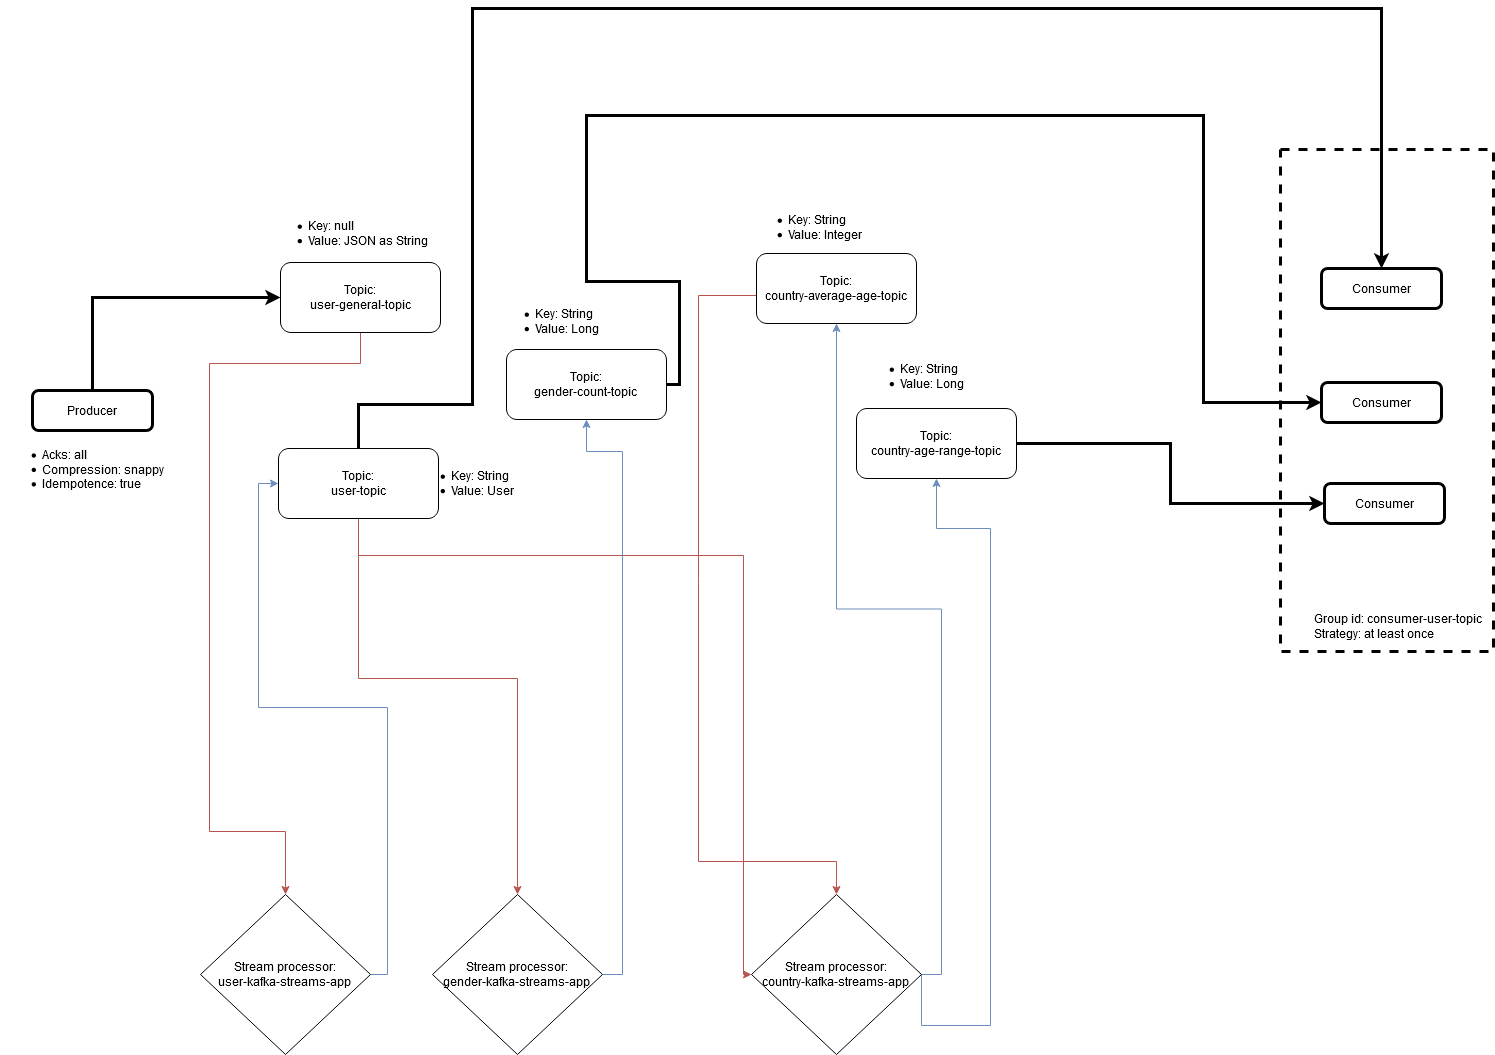

The diagram above was exported from draw.io. Its source (the exported page's mxGraphModel, read from the mxfile embedded in the PNG):
<mxGraphModel dx="2047" dy="2291" grid="0" gridSize="10" guides="1" tooltips="1" connect="1" arrows="1" fold="1" page="1" pageScale="1" pageWidth="827" pageHeight="1169" math="0" shadow="0">
  <root>
    <mxCell id="WIyWlLk6GJQsqaUBKTNV-0" />
    <mxCell id="WIyWlLk6GJQsqaUBKTNV-1" parent="WIyWlLk6GJQsqaUBKTNV-0" />
    <mxCell id="soKwLmHzYzDda5PrWiu8-31" style="edgeStyle=orthogonalEdgeStyle;rounded=0;orthogonalLoop=1;jettySize=auto;html=1;exitX=0.5;exitY=0;exitDx=0;exitDy=0;entryX=0;entryY=0.5;entryDx=0;entryDy=0;strokeWidth=3;" parent="WIyWlLk6GJQsqaUBKTNV-1" source="WIyWlLk6GJQsqaUBKTNV-3" target="soKwLmHzYzDda5PrWiu8-3" edge="1">
      <mxGeometry relative="1" as="geometry" />
    </mxCell>
    <mxCell id="WIyWlLk6GJQsqaUBKTNV-3" value="Producer" style="rounded=1;whiteSpace=wrap;html=1;fontSize=12;glass=0;strokeWidth=3;shadow=0;" parent="WIyWlLk6GJQsqaUBKTNV-1" vertex="1">
      <mxGeometry x="-140" y="324" width="120" height="40" as="geometry" />
    </mxCell>
    <mxCell id="soKwLmHzYzDda5PrWiu8-0" value="&lt;div align=&quot;left&quot;&gt;&lt;ul&gt;&lt;li&gt;Acks: all&lt;/li&gt;&lt;li&gt;Compression: snappy&lt;/li&gt;&lt;li&gt;Idempotence: true&lt;/li&gt;&lt;/ul&gt;&lt;/div&gt;" style="text;html=1;strokeColor=none;fillColor=none;align=left;verticalAlign=middle;whiteSpace=wrap;rounded=0;labelPosition=center;verticalLabelPosition=middle;" parent="WIyWlLk6GJQsqaUBKTNV-1" vertex="1">
      <mxGeometry x="-172" y="373" width="200" height="60" as="geometry" />
    </mxCell>
    <mxCell id="soKwLmHzYzDda5PrWiu8-5" style="edgeStyle=orthogonalEdgeStyle;rounded=0;orthogonalLoop=1;jettySize=auto;html=1;exitX=0.5;exitY=1;exitDx=0;exitDy=0;entryX=0.5;entryY=0;entryDx=0;entryDy=0;fillColor=#f8cecc;strokeColor=#b85450;" parent="WIyWlLk6GJQsqaUBKTNV-1" source="soKwLmHzYzDda5PrWiu8-3" target="soKwLmHzYzDda5PrWiu8-4" edge="1">
      <mxGeometry relative="1" as="geometry">
        <Array as="points">
          <mxPoint x="188" y="297" />
          <mxPoint x="37" y="297" />
          <mxPoint x="37" y="765" />
          <mxPoint x="113" y="765" />
        </Array>
      </mxGeometry>
    </mxCell>
    <mxCell id="soKwLmHzYzDda5PrWiu8-3" value="&lt;div&gt;Topic:&lt;/div&gt;&lt;div&gt;user-general-topic&lt;/div&gt;" style="rounded=1;whiteSpace=wrap;html=1;labelBackgroundColor=none;" parent="WIyWlLk6GJQsqaUBKTNV-1" vertex="1">
      <mxGeometry x="108" y="196" width="160" height="70" as="geometry" />
    </mxCell>
    <mxCell id="soKwLmHzYzDda5PrWiu8-8" style="edgeStyle=orthogonalEdgeStyle;rounded=0;orthogonalLoop=1;jettySize=auto;html=1;exitX=1;exitY=0.5;exitDx=0;exitDy=0;entryX=0;entryY=0.5;entryDx=0;entryDy=0;fillColor=#dae8fc;strokeColor=#6c8ebf;" parent="WIyWlLk6GJQsqaUBKTNV-1" source="soKwLmHzYzDda5PrWiu8-4" target="soKwLmHzYzDda5PrWiu8-7" edge="1">
      <mxGeometry relative="1" as="geometry">
        <Array as="points">
          <mxPoint x="215" y="908" />
          <mxPoint x="215" y="641" />
          <mxPoint x="86" y="641" />
          <mxPoint x="86" y="417" />
        </Array>
      </mxGeometry>
    </mxCell>
    <mxCell id="soKwLmHzYzDda5PrWiu8-4" value="&lt;div&gt;Stream processor:&lt;/div&gt;&lt;div&gt;user-kafka-streams-app&lt;br&gt;&lt;/div&gt;" style="rhombus;whiteSpace=wrap;html=1;" parent="WIyWlLk6GJQsqaUBKTNV-1" vertex="1">
      <mxGeometry x="28" y="828" width="170" height="160" as="geometry" />
    </mxCell>
    <mxCell id="soKwLmHzYzDda5PrWiu8-6" value="&lt;ul&gt;&lt;li&gt;Key: null&lt;/li&gt;&lt;li&gt;Value: JSON as String&lt;/li&gt;&lt;/ul&gt;" style="text;html=1;strokeColor=none;fillColor=none;align=left;verticalAlign=middle;whiteSpace=wrap;rounded=0;" parent="WIyWlLk6GJQsqaUBKTNV-1" vertex="1">
      <mxGeometry x="94" y="147" width="170" height="40" as="geometry" />
    </mxCell>
    <mxCell id="soKwLmHzYzDda5PrWiu8-14" style="edgeStyle=orthogonalEdgeStyle;rounded=0;orthogonalLoop=1;jettySize=auto;html=1;exitX=1;exitY=0.5;exitDx=0;exitDy=0;entryX=0;entryY=0.5;entryDx=0;entryDy=0;" parent="WIyWlLk6GJQsqaUBKTNV-1" source="soKwLmHzYzDda5PrWiu8-7" target="soKwLmHzYzDda5PrWiu8-9" edge="1">
      <mxGeometry relative="1" as="geometry" />
    </mxCell>
    <mxCell id="soKwLmHzYzDda5PrWiu8-44" style="edgeStyle=orthogonalEdgeStyle;rounded=0;orthogonalLoop=1;jettySize=auto;html=1;exitX=0.5;exitY=1;exitDx=0;exitDy=0;fillColor=#f8cecc;strokeColor=#b85450;entryX=0.5;entryY=0;entryDx=0;entryDy=0;" parent="WIyWlLk6GJQsqaUBKTNV-1" source="soKwLmHzYzDda5PrWiu8-7" target="soKwLmHzYzDda5PrWiu8-24" edge="1">
      <mxGeometry relative="1" as="geometry">
        <Array as="points">
          <mxPoint x="186" y="612" />
          <mxPoint x="345" y="612" />
        </Array>
      </mxGeometry>
    </mxCell>
    <mxCell id="soKwLmHzYzDda5PrWiu8-45" style="edgeStyle=orthogonalEdgeStyle;rounded=0;orthogonalLoop=1;jettySize=auto;html=1;exitX=0.5;exitY=1;exitDx=0;exitDy=0;fillColor=#f8cecc;strokeColor=#b85450;" parent="WIyWlLk6GJQsqaUBKTNV-1" source="soKwLmHzYzDda5PrWiu8-7" target="soKwLmHzYzDda5PrWiu8-10" edge="1">
      <mxGeometry relative="1" as="geometry">
        <Array as="points">
          <mxPoint x="186" y="489" />
          <mxPoint x="571" y="489" />
          <mxPoint x="571" y="908" />
        </Array>
      </mxGeometry>
    </mxCell>
    <mxCell id="soKwLmHzYzDda5PrWiu8-51" style="edgeStyle=orthogonalEdgeStyle;rounded=0;orthogonalLoop=1;jettySize=auto;html=1;exitX=0.5;exitY=0;exitDx=0;exitDy=0;entryX=0.5;entryY=0;entryDx=0;entryDy=0;shadow=0;sketch=0;strokeWidth=3;" parent="WIyWlLk6GJQsqaUBKTNV-1" source="soKwLmHzYzDda5PrWiu8-7" target="soKwLmHzYzDda5PrWiu8-50" edge="1">
      <mxGeometry relative="1" as="geometry">
        <Array as="points">
          <mxPoint x="186" y="338" />
          <mxPoint x="300" y="338" />
          <mxPoint x="300" y="-58" />
          <mxPoint x="1209" y="-58" />
        </Array>
      </mxGeometry>
    </mxCell>
    <mxCell id="soKwLmHzYzDda5PrWiu8-7" value="&lt;div&gt;Topic:&lt;/div&gt;&lt;div&gt;user-topic&lt;/div&gt;" style="rounded=1;whiteSpace=wrap;html=1;" parent="WIyWlLk6GJQsqaUBKTNV-1" vertex="1">
      <mxGeometry x="106" y="382" width="160" height="70" as="geometry" />
    </mxCell>
    <mxCell id="soKwLmHzYzDda5PrWiu8-9" value="&lt;ul&gt;&lt;li&gt;Key: String&lt;br&gt;&lt;/li&gt;&lt;li&gt;Value: User&lt;br&gt;&lt;/li&gt;&lt;/ul&gt;" style="text;html=1;strokeColor=none;fillColor=none;align=left;verticalAlign=middle;whiteSpace=wrap;rounded=0;" parent="WIyWlLk6GJQsqaUBKTNV-1" vertex="1">
      <mxGeometry x="237" y="397" width="170" height="40" as="geometry" />
    </mxCell>
    <mxCell id="soKwLmHzYzDda5PrWiu8-47" style="edgeStyle=orthogonalEdgeStyle;rounded=0;orthogonalLoop=1;jettySize=auto;html=1;exitX=1;exitY=0.5;exitDx=0;exitDy=0;entryX=0.5;entryY=1;entryDx=0;entryDy=0;fillColor=#dae8fc;strokeColor=#6c8ebf;" parent="WIyWlLk6GJQsqaUBKTNV-1" source="soKwLmHzYzDda5PrWiu8-10" target="soKwLmHzYzDda5PrWiu8-15" edge="1">
      <mxGeometry relative="1" as="geometry" />
    </mxCell>
    <mxCell id="soKwLmHzYzDda5PrWiu8-49" style="edgeStyle=orthogonalEdgeStyle;rounded=0;orthogonalLoop=1;jettySize=auto;html=1;exitX=1;exitY=0.5;exitDx=0;exitDy=0;entryX=0.5;entryY=1;entryDx=0;entryDy=0;fillColor=#dae8fc;strokeColor=#6c8ebf;" parent="WIyWlLk6GJQsqaUBKTNV-1" source="soKwLmHzYzDda5PrWiu8-10" target="soKwLmHzYzDda5PrWiu8-26" edge="1">
      <mxGeometry relative="1" as="geometry">
        <Array as="points">
          <mxPoint x="749" y="959" />
          <mxPoint x="818" y="959" />
          <mxPoint x="818" y="462" />
          <mxPoint x="764" y="462" />
        </Array>
      </mxGeometry>
    </mxCell>
    <mxCell id="soKwLmHzYzDda5PrWiu8-10" value="&lt;div&gt;Stream processor:&lt;/div&gt;&lt;div&gt;country-kafka-streams-app&lt;br&gt;&lt;/div&gt;" style="rhombus;whiteSpace=wrap;html=1;" parent="WIyWlLk6GJQsqaUBKTNV-1" vertex="1">
      <mxGeometry x="579" y="828" width="170" height="160" as="geometry" />
    </mxCell>
    <mxCell id="soKwLmHzYzDda5PrWiu8-48" style="edgeStyle=orthogonalEdgeStyle;rounded=0;orthogonalLoop=1;jettySize=auto;html=1;exitX=0;exitY=0.5;exitDx=0;exitDy=0;entryX=0.5;entryY=0;entryDx=0;entryDy=0;fillColor=#f8cecc;strokeColor=#b85450;" parent="WIyWlLk6GJQsqaUBKTNV-1" source="soKwLmHzYzDda5PrWiu8-15" target="soKwLmHzYzDda5PrWiu8-10" edge="1">
      <mxGeometry relative="1" as="geometry">
        <Array as="points">
          <mxPoint x="584" y="229" />
          <mxPoint x="526" y="229" />
          <mxPoint x="526" y="795" />
          <mxPoint x="664" y="795" />
        </Array>
      </mxGeometry>
    </mxCell>
    <mxCell id="soKwLmHzYzDda5PrWiu8-15" value="&lt;div&gt;Topic:&lt;/div&gt;&lt;div&gt;country-average-age-topic&lt;/div&gt;" style="rounded=1;whiteSpace=wrap;html=1;" parent="WIyWlLk6GJQsqaUBKTNV-1" vertex="1">
      <mxGeometry x="584" y="187" width="160" height="70" as="geometry" />
    </mxCell>
    <mxCell id="soKwLmHzYzDda5PrWiu8-19" value="&lt;ul&gt;&lt;li&gt;Key: String&lt;br&gt;&lt;/li&gt;&lt;li&gt;Value: Integer&lt;/li&gt;&lt;/ul&gt;" style="text;html=1;strokeColor=none;fillColor=none;align=left;verticalAlign=middle;whiteSpace=wrap;rounded=0;" parent="WIyWlLk6GJQsqaUBKTNV-1" vertex="1">
      <mxGeometry x="574" y="141" width="170" height="40" as="geometry" />
    </mxCell>
    <mxCell id="soKwLmHzYzDda5PrWiu8-56" style="edgeStyle=orthogonalEdgeStyle;rounded=0;sketch=0;orthogonalLoop=1;jettySize=auto;html=1;exitX=1;exitY=0.5;exitDx=0;exitDy=0;entryX=0;entryY=0.5;entryDx=0;entryDy=0;shadow=0;strokeWidth=3;" parent="WIyWlLk6GJQsqaUBKTNV-1" source="soKwLmHzYzDda5PrWiu8-22" target="soKwLmHzYzDda5PrWiu8-54" edge="1">
      <mxGeometry relative="1" as="geometry">
        <Array as="points">
          <mxPoint x="507" y="318" />
          <mxPoint x="507" y="215" />
          <mxPoint x="414" y="215" />
          <mxPoint x="414" y="49" />
          <mxPoint x="1031" y="49" />
          <mxPoint x="1031" y="336" />
        </Array>
      </mxGeometry>
    </mxCell>
    <mxCell id="soKwLmHzYzDda5PrWiu8-22" value="&lt;div&gt;Topic:&lt;/div&gt;&lt;div&gt;gender-count-topic&lt;br&gt;&lt;/div&gt;" style="rounded=1;whiteSpace=wrap;html=1;" parent="WIyWlLk6GJQsqaUBKTNV-1" vertex="1">
      <mxGeometry x="334" y="283" width="160" height="70" as="geometry" />
    </mxCell>
    <mxCell id="soKwLmHzYzDda5PrWiu8-46" style="edgeStyle=orthogonalEdgeStyle;rounded=0;orthogonalLoop=1;jettySize=auto;html=1;exitX=1;exitY=0.5;exitDx=0;exitDy=0;entryX=0.5;entryY=1;entryDx=0;entryDy=0;fillColor=#dae8fc;strokeColor=#6c8ebf;" parent="WIyWlLk6GJQsqaUBKTNV-1" source="soKwLmHzYzDda5PrWiu8-24" target="soKwLmHzYzDda5PrWiu8-22" edge="1">
      <mxGeometry relative="1" as="geometry">
        <Array as="points">
          <mxPoint x="450" y="908" />
          <mxPoint x="450" y="385" />
          <mxPoint x="414" y="385" />
        </Array>
      </mxGeometry>
    </mxCell>
    <mxCell id="soKwLmHzYzDda5PrWiu8-24" value="&lt;div&gt;Stream processor:&lt;/div&gt;&lt;div&gt;gender-kafka-streams-app&lt;br&gt;&lt;/div&gt;" style="rhombus;whiteSpace=wrap;html=1;" parent="WIyWlLk6GJQsqaUBKTNV-1" vertex="1">
      <mxGeometry x="260" y="828" width="170" height="160" as="geometry" />
    </mxCell>
    <mxCell id="soKwLmHzYzDda5PrWiu8-57" style="edgeStyle=orthogonalEdgeStyle;rounded=0;sketch=0;orthogonalLoop=1;jettySize=auto;html=1;exitX=1;exitY=0.5;exitDx=0;exitDy=0;entryX=0;entryY=0.5;entryDx=0;entryDy=0;shadow=0;strokeWidth=3;" parent="WIyWlLk6GJQsqaUBKTNV-1" source="soKwLmHzYzDda5PrWiu8-26" target="soKwLmHzYzDda5PrWiu8-55" edge="1">
      <mxGeometry relative="1" as="geometry" />
    </mxCell>
    <mxCell id="soKwLmHzYzDda5PrWiu8-26" value="&lt;div&gt;Topic:&lt;/div&gt;&lt;div&gt;country-age-range-topic&lt;br&gt;&lt;/div&gt;" style="rounded=1;whiteSpace=wrap;html=1;" parent="WIyWlLk6GJQsqaUBKTNV-1" vertex="1">
      <mxGeometry x="684" y="342" width="160" height="70" as="geometry" />
    </mxCell>
    <mxCell id="soKwLmHzYzDda5PrWiu8-27" value="&lt;ul&gt;&lt;li&gt;Key: String&lt;br&gt;&lt;/li&gt;&lt;li&gt;Value: Long&lt;/li&gt;&lt;/ul&gt;" style="text;html=1;strokeColor=none;fillColor=none;align=left;verticalAlign=middle;whiteSpace=wrap;rounded=0;" parent="WIyWlLk6GJQsqaUBKTNV-1" vertex="1">
      <mxGeometry x="686" y="290" width="170" height="40" as="geometry" />
    </mxCell>
    <mxCell id="soKwLmHzYzDda5PrWiu8-50" value="&lt;div&gt;Consumer&lt;/div&gt;" style="rounded=1;whiteSpace=wrap;html=1;fontSize=12;glass=0;strokeWidth=3;shadow=0;" parent="WIyWlLk6GJQsqaUBKTNV-1" vertex="1">
      <mxGeometry x="1149" y="202" width="120" height="40" as="geometry" />
    </mxCell>
    <mxCell id="soKwLmHzYzDda5PrWiu8-54" value="&lt;div&gt;Consumer&lt;/div&gt;" style="rounded=1;whiteSpace=wrap;html=1;fontSize=12;glass=0;strokeWidth=3;shadow=0;" parent="WIyWlLk6GJQsqaUBKTNV-1" vertex="1">
      <mxGeometry x="1149" y="316" width="120" height="40" as="geometry" />
    </mxCell>
    <mxCell id="soKwLmHzYzDda5PrWiu8-55" value="&lt;div&gt;Consumer&lt;/div&gt;" style="rounded=1;whiteSpace=wrap;html=1;fontSize=12;glass=0;strokeWidth=3;shadow=0;" parent="WIyWlLk6GJQsqaUBKTNV-1" vertex="1">
      <mxGeometry x="1152" y="417" width="120" height="40" as="geometry" />
    </mxCell>
    <mxCell id="soKwLmHzYzDda5PrWiu8-60" value="" style="rounded=0;whiteSpace=wrap;html=1;labelBackgroundColor=none;strokeWidth=3;align=left;fillColor=none;dashed=1;" parent="WIyWlLk6GJQsqaUBKTNV-1" vertex="1">
      <mxGeometry x="1108" y="83" width="213" height="502" as="geometry" />
    </mxCell>
    <mxCell id="soKwLmHzYzDda5PrWiu8-61" value="&lt;div align=&quot;left&quot;&gt;Group id: consumer-user-topic&lt;/div&gt;&lt;div align=&quot;left&quot;&gt;Strategy: at least once&lt;br&gt;&lt;/div&gt;&lt;div&gt;&lt;br&gt;&lt;/div&gt;" style="text;html=1;strokeColor=none;fillColor=none;align=center;verticalAlign=middle;whiteSpace=wrap;rounded=0;dashed=1;labelBackgroundColor=none;" parent="WIyWlLk6GJQsqaUBKTNV-1" vertex="1">
      <mxGeometry x="1135" y="528" width="181" height="78" as="geometry" />
    </mxCell>
    <mxCell id="soKwLmHzYzDda5PrWiu8-63" value="&lt;ul&gt;&lt;li&gt;Key: String&lt;/li&gt;&lt;li&gt;Value: Long&lt;/li&gt;&lt;/ul&gt;" style="text;html=1;strokeColor=none;fillColor=none;align=left;verticalAlign=middle;whiteSpace=wrap;rounded=0;dashed=1;labelBackgroundColor=none;" parent="WIyWlLk6GJQsqaUBKTNV-1" vertex="1">
      <mxGeometry x="321" y="232" width="197" height="46" as="geometry" />
    </mxCell>
  </root>
</mxGraphModel>